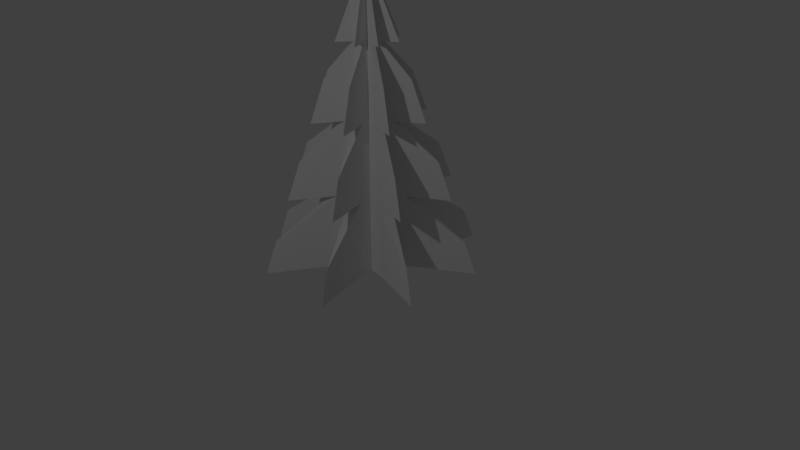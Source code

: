 # Source: Denneboom_1_001.blend  (saved by Blender 2.77.0; exported with 4.5.12 LTS)
import bpy
from mathutils import Matrix  # noqa: F401  (used for matrix-valued properties, if any)

bpy.ops.wm.read_factory_settings(use_empty=True)
scene = bpy.context.scene
scene.name = 'Scene'

# ---- collections
col_collection_1 = bpy.data.collections.new('Collection 1'); scene.collection.children.link(col_collection_1)

# ---- world
world_world = bpy.data.worlds.new('World'); scene.world = world_world
world_world.color = (0.05088, 0.05088, 0.05088)
world_world.use_sun_shadow = False
world_world.sun_shadow_jitter_overblur = 0.0
world_world.cycles.sampling_method = 'MANUAL'

# ---- cameras
cam_camera = bpy.data.cameras.new('Camera')
cam_camera.clip_end = 100.0
cam_camera.lens = 35.0
cam_camera.sensor_width = 32.0
cam_camera.sensor_height = 18.0
cam_camera.ortho_scale = 7.314
cam_camera.dof.focus_distance = 0.0
cam_camera.dof.aperture_fstop = 128.0

# ---- lights
light_lamp = bpy.data.lights.new('Lamp', 'POINT')
light_lamp.transmission_factor = 0.0
light_lamp.cutoff_distance = 30.0
light_lamp.energy = 100.0
light_lamp.shadow_buffer_clip_start = 1.001
light_lamp.shadow_soft_size = 0.1
light_lamp.shadow_maximum_resolution = 0.006
light_lamp.use_absolute_resolution = True

# ---- meshes
me_cylinder = bpy.data.meshes.new('Cylinder')
me_cylinder.from_pydata([(0.121, -0.121, -1.007), (1.261, -0.5466, -1.007), (0.00992, -0.004109, 1.209), (0.3021, -0.3021, -1.007), (0.007593, -0.007593, 1.209), (0.5478, -1.284, -1.007), (0.004109, -0.00992, 1.209), (0.1643, -0.03956, 0.6553), (0.3183, -0.07747, 0.1013), (0.4722, -0.1154, -0.4527), (0.03956, -0.1643, 0.6553), (0.07747, -0.3183, 0.1013), (0.1154, -0.4722, -0.4527), (0.001646, -0.01041, 1.209), (0.1533, -0.6262, -1.007), (0.01041, -0.001646, 1.209), (0.6262, -0.1533, -1.007), (0.3576, -0.1598, 0.6553), (0.6588, -0.2887, 0.1013), (0.96, -0.4176, -0.4527), (0.08121, -0.08121, 0.6553), (0.1548, -0.1548, 0.1013), (0.2285, -0.2285, -0.4527), (0.1734, -0.35, 0.6553), (0.2982, -0.6613, 0.1013), (0.423, -0.9726, -0.4527), (0.5071, -0.3287, -1.007), (0.00836, -0.006444, 1.209), (0.2876, -0.1317, -1.007), (0.3824, -0.2481, -0.4527), (0.2577, -0.1676, 0.1013), (0.1331, -0.087, 0.6553), (0.3317, -0.5309, -1.007), (0.006311, -0.008449, 1.209), (0.2504, -0.4003, -0.4527), (0.169, -0.2697, 0.1013), (0.08767, -0.139, 0.6553), (0.1329, -0.3069, -1.007), (0.229, -0.4886, 0.4086), (0.4923, -0.2174, 0.4076), (0.8053, -0.3514, -0.1682), (0.3587, -0.8122, -0.1673), (0.4923, -1.146, -0.7607), (1.129, -0.49, -0.7638), (-0.121, -0.121, -1.007), (-1.261, -0.5466, -1.007), (-0.00992, -0.004109, 1.209), (-0.3021, -0.3021, -1.007), (-0.007593, -0.007593, 1.209), (-0.5478, -1.284, -1.007), (-0.004109, -0.00992, 1.209), (0.0, -0.4272, -1.007), (0.0, -0.01074, 1.209), (-0.1643, -0.03956, 0.6553), (-0.3183, -0.07747, 0.1013), (-0.4722, -0.1154, -0.4527), (-0.03956, -0.1643, 0.6553), (-0.07747, -0.3183, 0.1013), (-0.1154, -0.4722, -0.4527), (-0.001646, -0.01041, 1.209), (-0.1533, -0.6262, -1.007), (-0.01041, -0.001646, 1.209), (-0.6262, -0.1533, -1.007), (-0.3576, -0.1598, 0.6553), (-0.6588, -0.2887, 0.1013), (-0.96, -0.4176, -0.4527), (-0.08121, -0.08121, 0.6553), (-0.1548, -0.1548, 0.1013), (-0.2285, -0.2285, -0.4527), (-0.1734, -0.35, 0.6553), (-0.2982, -0.6613, 0.1013), (-0.423, -0.9726, -0.4527), (0.0, -0.1149, 0.6553), (0.0, -0.219, 0.1013), (0.0, -0.3231, -0.4527), (-0.5071, -0.3287, -1.007), (-0.00836, -0.006444, 1.209), (-0.2876, -0.1317, -1.007), (-0.3824, -0.2481, -0.4527), (-0.2577, -0.1676, 0.1013), (-0.1331, -0.087, 0.6553), (-0.3317, -0.5309, -1.007), (-0.006311, -0.008449, 1.209), (-0.2504, -0.4003, -0.4527), (-0.169, -0.2697, 0.1013), (-0.08767, -0.139, 0.6553), (-0.1329, -0.3069, -1.007), (0.0, -0.1572, -1.007), (-0.229, -0.4886, 0.4086), (-0.4923, -0.2174, 0.4076), (-0.8053, -0.3514, -0.1682), (-0.3587, -0.8122, -0.1673), (-0.4923, -1.146, -0.7607), (-1.129, -0.49, -0.7638), (0.121, 0.121, -1.007), (0.4272, 0.0, -1.007), (0.01074, 0.0, 1.209), (1.261, 0.5466, -1.007), (0.00992, 0.004109, 1.209), (0.3021, 0.3021, -1.007), (0.007593, 0.007593, 1.209), (0.5478, 1.284, -1.007), (0.004109, 0.00992, 1.209), (0.1643, 0.03956, 0.6553), (0.3183, 0.07747, 0.1013), (0.4722, 0.1154, -0.4527), (0.03956, 0.1643, 0.6553), (0.07747, 0.3183, 0.1013), (0.1154, 0.4722, -0.4527), (0.001646, 0.01041, 1.209), (0.1533, 0.6262, -1.007), (0.01041, 0.001646, 1.209), (0.6262, 0.1533, -1.007), (0.1149, 0.0, 0.6553), (0.219, 0.0, 0.1013), (0.3231, 0.0, -0.4527), (0.3576, 0.1598, 0.6553), (0.6588, 0.2887, 0.1013), (0.96, 0.4176, -0.4527), (0.08121, 0.08121, 0.6553), (0.1548, 0.1548, 0.1013), (0.2285, 0.2285, -0.4527), (0.1734, 0.35, 0.6553), (0.2982, 0.6613, 0.1013), (0.423, 0.9726, -0.4527), (0.5071, 0.3287, -1.007), (0.00836, 0.006444, 1.209), (0.2876, 0.1317, -1.007), (0.3824, 0.2481, -0.4527), (0.2577, 0.1676, 0.1013), (0.1331, 0.087, 0.6553), (0.1409, 0.0, -1.007), (0.3317, 0.5309, -1.007), (0.006311, 0.008449, 1.209), (0.2504, 0.4003, -0.4527), (0.169, 0.2697, 0.1013), (0.08767, 0.139, 0.6553), (0.1329, 0.3069, -1.007), (0.229, 0.4886, 0.4086), (0.4923, 0.2174, 0.4076), (0.8053, 0.3514, -0.1682), (0.3587, 0.8122, -0.1673), (0.4923, 1.146, -0.7607), (1.129, 0.49, -0.7638), (-0.121, 0.121, -1.007), (-0.4272, 0.0, -1.007), (-0.01074, 0.0, 1.209), (-1.261, 0.5466, -1.007), (-0.00992, 0.004109, 1.209), (-0.3021, 0.3021, -1.007), (-0.007593, 0.007593, 1.209), (-0.5478, 1.284, -1.007), (-0.004109, 0.00992, 1.209), (0.0, 0.4272, -1.007), (0.0, 0.01074, 1.209), (-0.1643, 0.03956, 0.6553), (-0.3183, 0.07747, 0.1013), (-0.4722, 0.1154, -0.4527), (-0.03956, 0.1643, 0.6553), (-0.07747, 0.3183, 0.1013), (-0.1154, 0.4722, -0.4527), (-0.001646, 0.01041, 1.209), (-0.1533, 0.6262, -1.007), (-0.01041, 0.001646, 1.209), (-0.6262, 0.1533, -1.007), (-0.1149, 0.0, 0.6553), (-0.219, 0.0, 0.1013), (-0.3231, 0.0, -0.4527), (-0.3576, 0.1598, 0.6553), (-0.6588, 0.2887, 0.1013), (-0.96, 0.4176, -0.4527), (-0.08121, 0.08121, 0.6553), (-0.1548, 0.1548, 0.1013), (-0.2285, 0.2285, -0.4527), (-0.1734, 0.35, 0.6553), (-0.2982, 0.6613, 0.1013), (-0.423, 0.9726, -0.4527), (0.0, 0.1149, 0.6553), (0.0, 0.219, 0.1013), (0.0, 0.3231, -0.4527), (0.0, 0.0, -1.007), (-0.5071, 0.3287, -1.007), (-0.00836, 0.006444, 1.209), (-0.2876, 0.1317, -1.007), (-0.3824, 0.2481, -0.4527), (-0.2577, 0.1676, 0.1013), (-0.1331, 0.087, 0.6553), (-0.1409, 0.0, -1.007), (-0.3317, 0.5309, -1.007), (-0.006311, 0.008449, 1.209), (-0.2504, 0.4003, -0.4527), (-0.169, 0.2697, 0.1013), (-0.08767, 0.139, 0.6553), (-0.1329, 0.3069, -1.007), (0.0, 0.1572, -1.007), (-0.229, 0.4886, 0.4086), (-0.4923, 0.2174, 0.4076), (-0.8053, 0.3514, -0.1682), (-0.3587, 0.8122, -0.1673), (-0.4923, 1.146, -0.7607), (-1.129, 0.49, -0.7638)], [], [(73, 11, 10, 72), (32, 3, 22, 34), (51, 14, 12, 74), (7, 15, 2, 17), (31, 27, 4, 20), (36, 33, 6, 23), (10, 13, 52, 72), (73, 74, 12, 11), (34, 22, 21, 35), (9, 29, 43), (22, 29, 30, 21), (21, 30, 31, 20), (11, 12, 25, 41), (113, 96, 15, 7), (23, 6, 13, 10), (1, 16, 9, 43), (19, 9, 8, 40), (18, 8, 7, 39), (26, 28, 16, 1), (28, 131, 95, 16), (37, 0, 3, 32), (87, 180, 0, 37), (0, 180, 131, 28), (3, 0, 28, 26), (29, 19, 40, 30), (17, 2, 27, 31), (3, 26, 29, 22), (51, 87, 37, 14), (14, 37, 32, 5), (25, 34, 35, 41), (20, 4, 33, 36), (5, 32, 34, 42), (35, 21, 20, 36), (26, 1, 43, 29), (115, 9, 16, 95), (11, 41, 35), (114, 8, 9, 115), (113, 7, 8, 114), (24, 11, 35), (30, 18, 39, 31), (38, 10, 11, 24), (36, 38, 24, 35), (31, 39, 7), (19, 29, 9), (17, 31, 7), (34, 12, 42), (25, 12, 34), (10, 38, 36), (42, 12, 14, 5), (23, 10, 36), (8, 30, 40), (18, 30, 8), (73, 72, 56, 57), (81, 83, 68, 47), (51, 74, 58, 60), (53, 63, 46, 61), (80, 66, 48, 76), (85, 69, 50, 82), (56, 72, 52, 59), (73, 57, 58, 74), (83, 84, 67, 68), (55, 93, 78), (68, 67, 79, 78), (67, 66, 80, 79), (57, 91, 71, 58), (165, 53, 61, 146), (69, 56, 59, 50), (45, 93, 55, 62), (65, 90, 54, 55), (64, 89, 53, 54), (75, 45, 62, 77), (77, 62, 145, 187), (86, 81, 47, 44), (87, 86, 44, 180), (44, 77, 187, 180), (47, 75, 77, 44), (78, 79, 90, 65), (63, 80, 76, 46), (47, 68, 78, 75), (51, 60, 86, 87), (60, 49, 81, 86), (71, 91, 84, 83), (66, 85, 82, 48), (49, 92, 83, 81), (84, 85, 66, 67), (75, 78, 93, 45), (167, 145, 62, 55), (57, 84, 91), (166, 167, 55, 54), (165, 166, 54, 53), (70, 84, 57), (79, 80, 89, 64), (88, 70, 57, 56), (85, 84, 70, 88), (80, 53, 89), (65, 55, 78), (63, 53, 80), (83, 92, 58), (71, 83, 58), (56, 85, 88), (92, 49, 60, 58), (69, 85, 56), (54, 90, 79), (64, 54, 79), (178, 177, 106, 107), (132, 134, 121, 99), (153, 179, 108, 110), (103, 116, 98, 111), (130, 119, 100, 126), (136, 122, 102, 133), (106, 177, 154, 109), (178, 107, 108, 179), (134, 135, 120, 121), (105, 143, 128), (121, 120, 129, 128), (120, 119, 130, 129), (107, 141, 124, 108), (113, 103, 111, 96), (122, 106, 109, 102), (97, 143, 105, 112), (118, 140, 104, 105), (117, 139, 103, 104), (125, 97, 112, 127), (127, 112, 95, 131), (137, 132, 99, 94), (194, 137, 94, 180), (94, 127, 131, 180), (99, 125, 127, 94), (128, 129, 140, 118), (116, 130, 126, 98), (99, 121, 128, 125), (153, 110, 137, 194), (110, 101, 132, 137), (124, 141, 135, 134), (119, 136, 133, 100), (101, 142, 134, 132), (135, 136, 119, 120), (125, 128, 143, 97), (115, 95, 112, 105), (107, 135, 141), (114, 115, 105, 104), (113, 114, 104, 103), (123, 135, 107), (129, 130, 139, 117), (138, 123, 107, 106), (136, 135, 123, 138), (130, 103, 139), (118, 105, 128), (116, 103, 130), (134, 142, 108), (124, 134, 108), (106, 136, 138), (142, 101, 110, 108), (122, 136, 106), (104, 140, 129), (117, 104, 129), (178, 159, 158, 177), (188, 149, 173, 190), (153, 162, 160, 179), (155, 163, 148, 168), (186, 182, 150, 171), (192, 189, 152, 174), (158, 161, 154, 177), (178, 179, 160, 159), (190, 173, 172, 191), (157, 184, 200), (173, 184, 185, 172), (172, 185, 186, 171), (159, 160, 176, 198), (165, 146, 163, 155), (174, 152, 161, 158), (147, 164, 157, 200), (170, 157, 156, 197), (169, 156, 155, 196), (181, 183, 164, 147), (183, 187, 145, 164), (193, 144, 149, 188), (194, 180, 144, 193), (144, 180, 187, 183), (149, 144, 183, 181), (184, 170, 197, 185), (168, 148, 182, 186), (149, 181, 184, 173), (153, 194, 193, 162), (162, 193, 188, 151), (176, 190, 191, 198), (171, 150, 189, 192), (151, 188, 190, 199), (191, 172, 171, 192), (181, 147, 200, 184), (167, 157, 164, 145), (159, 198, 191), (166, 156, 157, 167), (165, 155, 156, 166), (175, 159, 191), (185, 169, 196, 186), (195, 158, 159, 175), (192, 195, 175, 191), (186, 196, 155), (170, 184, 157), (168, 186, 155), (190, 160, 199), (176, 160, 190), (158, 195, 192), (199, 160, 162, 151), (174, 158, 192), (156, 185, 197), (169, 185, 156)])
me_cylinder.use_remesh_preserve_volume = False
me_cylinder.use_remesh_preserve_attributes = False
me_cylinder.use_mirror_vertex_groups = False
me_cylinder.update()

# ---- objects
ob_cylinder = bpy.data.objects.new('Cylinder', me_cylinder)
ob_lamp = bpy.data.objects.new('Lamp', light_lamp)
ob_camera = bpy.data.objects.new('Camera', cam_camera)

# ---- transforms, parenting, visibility, modifiers, constraints
ob_cylinder.location = (0.0, 0.0, 1.693)
ob_cylinder.scale = (1.0, 1.0, 1.679)
ob_cylinder.lineart.crease_threshold = 0.0
ob_lamp.location = (1.494, -5.469, 4.849)
ob_lamp.rotation_euler = (0.6503, 0.05522, 1.866)
ob_lamp.lock_rotations_4d = False
ob_lamp.empty_display_type = 'ARROWS'
ob_lamp.color = (0.0, 0.0, 0.0, 0.0)
ob_lamp.lineart.crease_threshold = 0.0
ob_camera.location = (7.481, -6.508, 5.344)
ob_camera.rotation_euler = (1.109, 0.01082, 0.8149)
ob_camera.lock_rotations_4d = False
ob_camera.empty_display_type = 'ARROWS'
ob_camera.color = (0.0, 0.0, 0.0, 0.0)
ob_camera.display_type = 'WIRE'
ob_camera.lineart.crease_threshold = 0.0

# ---- collection membership
col_collection_1.objects.link(ob_cylinder)
col_collection_1.objects.link(ob_lamp)
col_collection_1.objects.link(ob_camera)

# ---- scene / render settings (as saved in the file)
scene.camera = ob_camera
scene.frame_start = 1; scene.frame_end = 250; scene.frame_set(1)
scene.render.engine = 'BLENDER_EEVEE_NEXT'
scene.render.resolution_percentage = 50
scene.render.dither_intensity = 0.0
scene.cycles.use_denoising = False
scene.cycles.samples = 128
scene.cycles.sampling_pattern = 'TABULATED_SOBOL'
scene.cycles.light_sampling_threshold = 0.0
scene.cycles.use_adaptive_sampling = False
scene.cycles.use_light_tree = False
scene.cycles.blur_glossy = 0.0
scene.cycles.sample_clamp_indirect = 0.0
scene.view_settings.view_transform = 'Standard'
bpy.context.view_layer.update()
